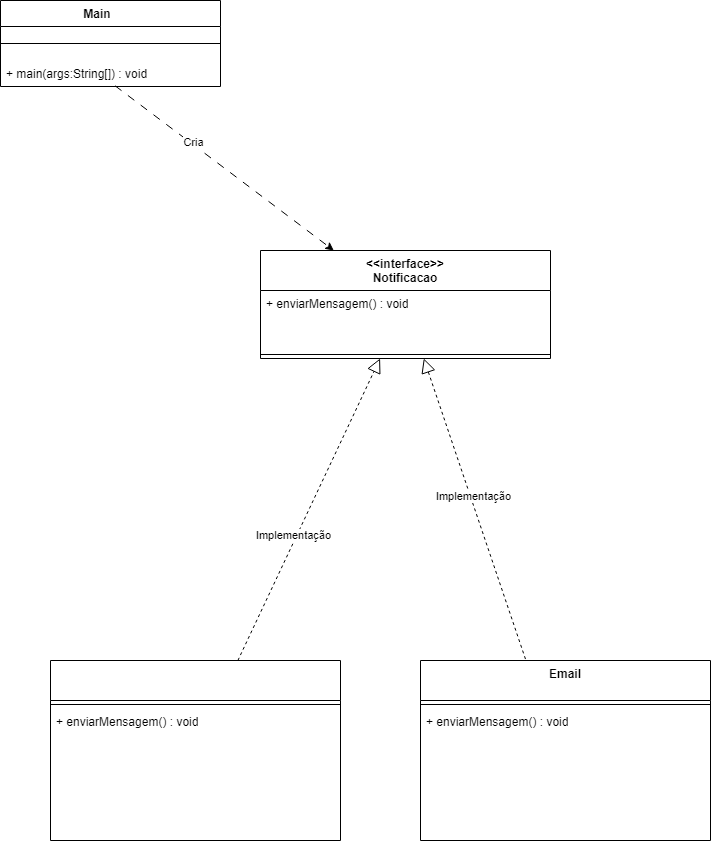

The diagram above was exported from draw.io. Its source (the exported page's mxGraphModel, read from the mxfile embedded in the PNG):
<mxGraphModel dx="2495" dy="1495" grid="1" gridSize="10" guides="1" tooltips="1" connect="1" arrows="1" fold="1" page="1" pageScale="1" pageWidth="827" pageHeight="1169" background="light-dark(#FFFFFF,#000000)" math="0" shadow="0">
  <root>
    <mxCell id="0" />
    <mxCell id="1" parent="0" />
    <mxCell id="i23moMQ-JQCkxNeAHcsY-2" parent="1" style="swimlane;fontStyle=1;align=center;verticalAlign=top;childLayout=stackLayout;horizontal=1;startSize=26;horizontalStack=0;resizeParent=1;resizeParentMax=0;resizeLast=0;collapsible=1;marginBottom=0;whiteSpace=wrap;html=1;" value="Main&lt;span style=&quot;white-space: pre;&quot;&gt;&#09;&lt;/span&gt;" vertex="1">
      <mxGeometry height="86" width="220" x="100" y="100" as="geometry">
        <mxRectangle height="30" width="90" x="230" y="170" as="alternateBounds" />
      </mxGeometry>
    </mxCell>
    <mxCell id="i23moMQ-JQCkxNeAHcsY-4" parent="i23moMQ-JQCkxNeAHcsY-2" style="line;strokeWidth=1;fillColor=none;align=left;verticalAlign=middle;spacingTop=-1;spacingLeft=3;spacingRight=3;rotatable=0;labelPosition=right;points=[];portConstraint=eastwest;strokeColor=inherit;" value="" vertex="1">
      <mxGeometry height="34" width="220" y="26" as="geometry" />
    </mxCell>
    <mxCell id="i23moMQ-JQCkxNeAHcsY-5" parent="i23moMQ-JQCkxNeAHcsY-2" style="text;strokeColor=none;fillColor=none;align=left;verticalAlign=top;spacingLeft=4;spacingRight=4;overflow=hidden;rotatable=0;points=[[0,0.5],[1,0.5]];portConstraint=eastwest;whiteSpace=wrap;html=1;" value="+ main(args:String[]) : void" vertex="1">
      <mxGeometry height="26" width="220" y="60" as="geometry" />
    </mxCell>
    <mxCell id="3AZNLD-Nn54xQNBMsh8L-3" parent="1" style="swimlane;fontStyle=1;align=center;verticalAlign=top;childLayout=stackLayout;horizontal=1;startSize=40;horizontalStack=0;resizeParent=1;resizeParentMax=0;resizeLast=0;collapsible=1;marginBottom=0;whiteSpace=wrap;html=1;" value=" " vertex="1">
      <mxGeometry height="180" width="290" x="150" y="760" as="geometry" />
    </mxCell>
    <mxCell id="3AZNLD-Nn54xQNBMsh8L-5" parent="3AZNLD-Nn54xQNBMsh8L-3" style="line;strokeWidth=1;fillColor=none;align=left;verticalAlign=middle;spacingTop=-1;spacingLeft=3;spacingRight=3;rotatable=0;labelPosition=right;points=[];portConstraint=eastwest;strokeColor=inherit;" value="" vertex="1">
      <mxGeometry height="8" width="290" y="40" as="geometry" />
    </mxCell>
    <mxCell id="3AZNLD-Nn54xQNBMsh8L-6" parent="3AZNLD-Nn54xQNBMsh8L-3" style="text;strokeColor=none;fillColor=none;align=left;verticalAlign=top;spacingLeft=4;spacingRight=4;overflow=hidden;rotatable=0;points=[[0,0.5],[1,0.5]];portConstraint=eastwest;whiteSpace=wrap;html=1;" value="+ enviarMensagem() : void" vertex="1">
      <mxGeometry height="132" width="290" y="48" as="geometry" />
    </mxCell>
    <mxCell id="3AZNLD-Nn54xQNBMsh8L-15" parent="1" style="swimlane;fontStyle=1;align=center;verticalAlign=top;childLayout=stackLayout;horizontal=1;startSize=40;horizontalStack=0;resizeParent=1;resizeParentMax=0;resizeLast=0;collapsible=1;marginBottom=0;whiteSpace=wrap;html=1;" value="Email " vertex="1">
      <mxGeometry height="180" width="290" x="520" y="760" as="geometry" />
    </mxCell>
    <mxCell id="3AZNLD-Nn54xQNBMsh8L-17" parent="3AZNLD-Nn54xQNBMsh8L-15" style="line;strokeWidth=1;fillColor=none;align=left;verticalAlign=middle;spacingTop=-1;spacingLeft=3;spacingRight=3;rotatable=0;labelPosition=right;points=[];portConstraint=eastwest;strokeColor=inherit;" value="" vertex="1">
      <mxGeometry height="8" width="290" y="40" as="geometry" />
    </mxCell>
    <mxCell id="3AZNLD-Nn54xQNBMsh8L-18" parent="3AZNLD-Nn54xQNBMsh8L-15" style="text;strokeColor=none;fillColor=none;align=left;verticalAlign=top;spacingLeft=4;spacingRight=4;overflow=hidden;rotatable=0;points=[[0,0.5],[1,0.5]];portConstraint=eastwest;whiteSpace=wrap;html=1;" value="+ enviarMensagem() : void" vertex="1">
      <mxGeometry height="132" width="290" y="48" as="geometry" />
    </mxCell>
    <mxCell id="3AZNLD-Nn54xQNBMsh8L-22" edge="1" parent="1" source="i23moMQ-JQCkxNeAHcsY-5" style="edgeStyle=none;orthogonalLoop=1;jettySize=auto;html=1;rounded=0;dashed=1;dashPattern=8 8;exitX=0.521;exitY=0.974;exitDx=0;exitDy=0;exitPerimeter=0;" target="3AZNLD-Nn54xQNBMsh8L-24" value="">
      <mxGeometry relative="1" width="100" as="geometry">
        <Array as="points" />
        <mxPoint x="430" y="280" as="sourcePoint" />
        <mxPoint x="468" y="524" as="targetPoint" />
      </mxGeometry>
    </mxCell>
    <mxCell id="3AZNLD-Nn54xQNBMsh8L-23" connectable="0" parent="3AZNLD-Nn54xQNBMsh8L-22" style="edgeLabel;html=1;align=center;verticalAlign=middle;resizable=0;points=[];" value="Cria" vertex="1">
      <mxGeometry relative="1" x="-0.2974" y="2" as="geometry">
        <mxPoint as="offset" />
      </mxGeometry>
    </mxCell>
    <mxCell id="3AZNLD-Nn54xQNBMsh8L-24" parent="1" style="swimlane;fontStyle=1;align=center;verticalAlign=top;childLayout=stackLayout;horizontal=1;startSize=40;horizontalStack=0;resizeParent=1;resizeParentMax=0;resizeLast=0;collapsible=1;marginBottom=0;whiteSpace=wrap;html=1;" value="&lt;div&gt;&amp;lt;&amp;lt;interface&amp;gt;&amp;gt;&lt;/div&gt;&lt;div&gt;Notificacao&lt;/div&gt;" vertex="1">
      <mxGeometry height="108" width="290" x="360" y="350" as="geometry" />
    </mxCell>
    <mxCell id="3AZNLD-Nn54xQNBMsh8L-25" parent="3AZNLD-Nn54xQNBMsh8L-24" style="text;strokeColor=none;fillColor=none;align=left;verticalAlign=top;spacingLeft=4;spacingRight=4;overflow=hidden;rotatable=0;points=[[0,0.5],[1,0.5]];portConstraint=eastwest;whiteSpace=wrap;html=1;" value="+ enviarMensagem() : void" vertex="1">
      <mxGeometry height="60" width="290" y="40" as="geometry" />
    </mxCell>
    <mxCell id="3AZNLD-Nn54xQNBMsh8L-26" parent="3AZNLD-Nn54xQNBMsh8L-24" style="line;strokeWidth=1;fillColor=none;align=left;verticalAlign=middle;spacingTop=-1;spacingLeft=3;spacingRight=3;rotatable=0;labelPosition=right;points=[];portConstraint=eastwest;strokeColor=inherit;" value="" vertex="1">
      <mxGeometry height="8" width="290" y="100" as="geometry" />
    </mxCell>
    <mxCell id="3AZNLD-Nn54xQNBMsh8L-31" edge="1" parent="1" source="3AZNLD-Nn54xQNBMsh8L-3" style="endArrow=block;dashed=1;endFill=0;endSize=12;html=1;rounded=0;" target="3AZNLD-Nn54xQNBMsh8L-24" value="">
      <mxGeometry relative="1" width="160" as="geometry">
        <mxPoint x="590" y="700" as="sourcePoint" />
        <mxPoint x="1123" y="828" as="targetPoint" />
      </mxGeometry>
    </mxCell>
    <mxCell id="3AZNLD-Nn54xQNBMsh8L-34" connectable="0" parent="3AZNLD-Nn54xQNBMsh8L-31" style="edgeLabel;html=1;align=center;verticalAlign=middle;resizable=0;points=[];" value="Implementação" vertex="1">
      <mxGeometry relative="1" x="-0.1799" y="4" as="geometry">
        <mxPoint as="offset" />
      </mxGeometry>
    </mxCell>
    <mxCell id="3AZNLD-Nn54xQNBMsh8L-32" edge="1" parent="1" source="3AZNLD-Nn54xQNBMsh8L-15" style="endArrow=block;dashed=1;endFill=0;endSize=12;html=1;rounded=0;exitX=0.362;exitY=-0.008;exitDx=0;exitDy=0;exitPerimeter=0;" target="3AZNLD-Nn54xQNBMsh8L-24" value="">
      <mxGeometry relative="1" width="160" as="geometry">
        <mxPoint x="640" y="730" as="sourcePoint" />
        <mxPoint x="1173" y="858" as="targetPoint" />
      </mxGeometry>
    </mxCell>
    <mxCell id="3AZNLD-Nn54xQNBMsh8L-35" connectable="0" parent="3AZNLD-Nn54xQNBMsh8L-32" style="edgeLabel;html=1;align=center;verticalAlign=middle;resizable=0;points=[];" value="Implementação" vertex="1">
      <mxGeometry relative="1" x="0.0764" y="-2" as="geometry">
        <mxPoint as="offset" />
      </mxGeometry>
    </mxCell>
  </root>
</mxGraphModel>